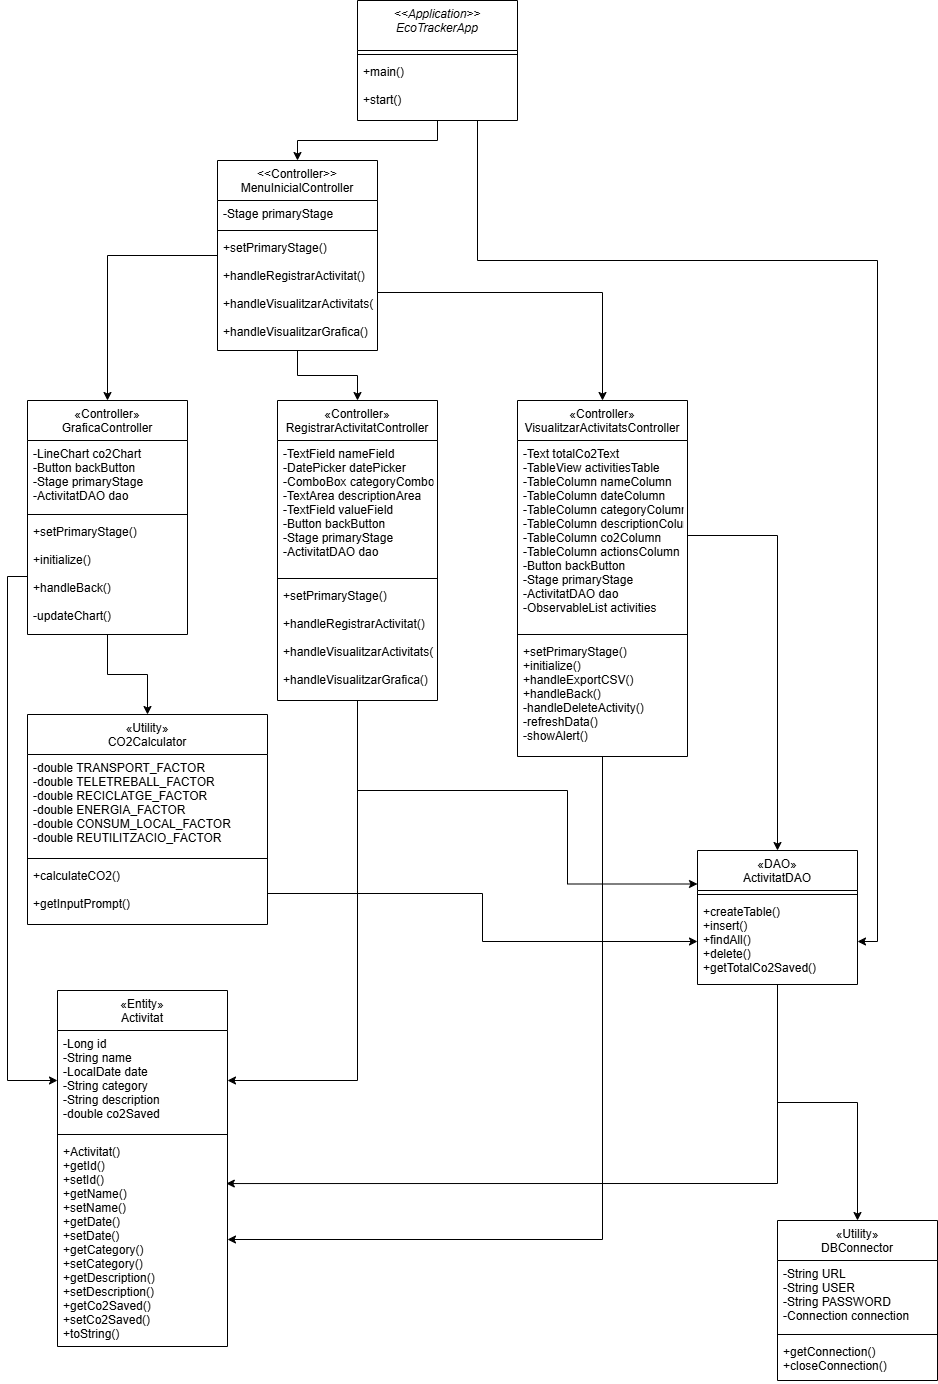

The diagram above was exported from draw.io. Its source (the exported page's mxGraphModel, read from the mxfile embedded in the PNG):
<mxGraphModel dx="1981" dy="546" grid="1" gridSize="10" guides="1" tooltips="1" connect="1" arrows="1" fold="1" page="1" pageScale="1" pageWidth="827" pageHeight="1169" math="0" shadow="0">
  <root>
    <mxCell id="WIyWlLk6GJQsqaUBKTNV-0" />
    <mxCell id="WIyWlLk6GJQsqaUBKTNV-1" parent="WIyWlLk6GJQsqaUBKTNV-0" />
    <mxCell id="el776Dy5InzuWWZr1Q45-17" style="edgeStyle=orthogonalEdgeStyle;rounded=0;orthogonalLoop=1;jettySize=auto;html=1;exitX=0.5;exitY=1;exitDx=0;exitDy=0;entryX=0.5;entryY=0;entryDx=0;entryDy=0;" parent="WIyWlLk6GJQsqaUBKTNV-1" source="zkfFHV4jXpPFQw0GAbJ--0" target="zkfFHV4jXpPFQw0GAbJ--6" edge="1">
      <mxGeometry relative="1" as="geometry" />
    </mxCell>
    <mxCell id="el776Dy5InzuWWZr1Q45-47" style="edgeStyle=orthogonalEdgeStyle;rounded=0;orthogonalLoop=1;jettySize=auto;html=1;exitX=0.75;exitY=1;exitDx=0;exitDy=0;entryX=1;entryY=0.5;entryDx=0;entryDy=0;" parent="WIyWlLk6GJQsqaUBKTNV-1" source="zkfFHV4jXpPFQw0GAbJ--0" target="el776Dy5InzuWWZr1Q45-43" edge="1">
      <mxGeometry relative="1" as="geometry">
        <Array as="points">
          <mxPoint x="340" y="380" />
          <mxPoint x="740" y="380" />
          <mxPoint x="740" y="1061" />
        </Array>
      </mxGeometry>
    </mxCell>
    <mxCell id="zkfFHV4jXpPFQw0GAbJ--0" value="&lt;&lt;Application&gt;&gt;&#10;EcoTrackerApp&#10;" style="swimlane;fontStyle=2;align=center;verticalAlign=top;childLayout=stackLayout;horizontal=1;startSize=50;horizontalStack=0;resizeParent=1;resizeLast=0;collapsible=1;marginBottom=0;rounded=0;shadow=0;strokeWidth=1;" parent="WIyWlLk6GJQsqaUBKTNV-1" vertex="1">
      <mxGeometry x="220" y="120" width="160" height="120" as="geometry">
        <mxRectangle x="230" y="140" width="160" height="26" as="alternateBounds" />
      </mxGeometry>
    </mxCell>
    <mxCell id="zkfFHV4jXpPFQw0GAbJ--4" value="" style="line;html=1;strokeWidth=1;align=left;verticalAlign=middle;spacingTop=-1;spacingLeft=3;spacingRight=3;rotatable=0;labelPosition=right;points=[];portConstraint=eastwest;" parent="zkfFHV4jXpPFQw0GAbJ--0" vertex="1">
      <mxGeometry y="50" width="160" height="8" as="geometry" />
    </mxCell>
    <mxCell id="zkfFHV4jXpPFQw0GAbJ--5" value="+main()&#10;&#10;+start()" style="text;align=left;verticalAlign=top;spacingLeft=4;spacingRight=4;overflow=hidden;rotatable=0;points=[[0,0.5],[1,0.5]];portConstraint=eastwest;" parent="zkfFHV4jXpPFQw0GAbJ--0" vertex="1">
      <mxGeometry y="58" width="160" height="52" as="geometry" />
    </mxCell>
    <mxCell id="el776Dy5InzuWWZr1Q45-18" style="edgeStyle=orthogonalEdgeStyle;rounded=0;orthogonalLoop=1;jettySize=auto;html=1;entryX=0.5;entryY=0;entryDx=0;entryDy=0;" parent="WIyWlLk6GJQsqaUBKTNV-1" source="zkfFHV4jXpPFQw0GAbJ--6" target="el776Dy5InzuWWZr1Q45-12" edge="1">
      <mxGeometry relative="1" as="geometry" />
    </mxCell>
    <mxCell id="el776Dy5InzuWWZr1Q45-19" style="edgeStyle=orthogonalEdgeStyle;rounded=0;orthogonalLoop=1;jettySize=auto;html=1;entryX=0.5;entryY=0;entryDx=0;entryDy=0;" parent="WIyWlLk6GJQsqaUBKTNV-1" source="zkfFHV4jXpPFQw0GAbJ--6" target="zkfFHV4jXpPFQw0GAbJ--17" edge="1">
      <mxGeometry relative="1" as="geometry" />
    </mxCell>
    <mxCell id="zkfFHV4jXpPFQw0GAbJ--6" value="&lt;&lt;Controller&gt;&gt;&#10;MenuInicialController" style="swimlane;fontStyle=0;align=center;verticalAlign=top;childLayout=stackLayout;horizontal=1;startSize=40;horizontalStack=0;resizeParent=1;resizeLast=0;collapsible=1;marginBottom=0;rounded=0;shadow=0;strokeWidth=1;" parent="WIyWlLk6GJQsqaUBKTNV-1" vertex="1">
      <mxGeometry x="80" y="280" width="160" height="190" as="geometry">
        <mxRectangle x="130" y="380" width="160" height="26" as="alternateBounds" />
      </mxGeometry>
    </mxCell>
    <mxCell id="zkfFHV4jXpPFQw0GAbJ--7" value="-Stage primaryStage" style="text;align=left;verticalAlign=top;spacingLeft=4;spacingRight=4;overflow=hidden;rotatable=0;points=[[0,0.5],[1,0.5]];portConstraint=eastwest;" parent="zkfFHV4jXpPFQw0GAbJ--6" vertex="1">
      <mxGeometry y="40" width="160" height="26" as="geometry" />
    </mxCell>
    <mxCell id="zkfFHV4jXpPFQw0GAbJ--9" value="" style="line;html=1;strokeWidth=1;align=left;verticalAlign=middle;spacingTop=-1;spacingLeft=3;spacingRight=3;rotatable=0;labelPosition=right;points=[];portConstraint=eastwest;" parent="zkfFHV4jXpPFQw0GAbJ--6" vertex="1">
      <mxGeometry y="66" width="160" height="8" as="geometry" />
    </mxCell>
    <mxCell id="zkfFHV4jXpPFQw0GAbJ--10" value="+setPrimaryStage()&#10;&#10;+handleRegistrarActivitat()&#10;&#10;+handleVisualitzarActivitats()&#10;&#10;+handleVisualitzarGrafica()" style="text;align=left;verticalAlign=top;spacingLeft=4;spacingRight=4;overflow=hidden;rotatable=0;points=[[0,0.5],[1,0.5]];portConstraint=eastwest;fontStyle=0" parent="zkfFHV4jXpPFQw0GAbJ--6" vertex="1">
      <mxGeometry y="74" width="160" height="116" as="geometry" />
    </mxCell>
    <mxCell id="el776Dy5InzuWWZr1Q45-38" style="edgeStyle=orthogonalEdgeStyle;rounded=0;orthogonalLoop=1;jettySize=auto;html=1;entryX=1;entryY=0.5;entryDx=0;entryDy=0;" parent="WIyWlLk6GJQsqaUBKTNV-1" source="zkfFHV4jXpPFQw0GAbJ--17" target="el776Dy5InzuWWZr1Q45-34" edge="1">
      <mxGeometry relative="1" as="geometry" />
    </mxCell>
    <mxCell id="zkfFHV4jXpPFQw0GAbJ--17" value="«Controller»&#10;RegistrarActivitatController" style="swimlane;fontStyle=0;align=center;verticalAlign=top;childLayout=stackLayout;horizontal=1;startSize=40;horizontalStack=0;resizeParent=1;resizeLast=0;collapsible=1;marginBottom=0;rounded=0;shadow=0;strokeWidth=1;" parent="WIyWlLk6GJQsqaUBKTNV-1" vertex="1">
      <mxGeometry x="140" y="520" width="160" height="300" as="geometry">
        <mxRectangle x="550" y="140" width="160" height="26" as="alternateBounds" />
      </mxGeometry>
    </mxCell>
    <mxCell id="zkfFHV4jXpPFQw0GAbJ--18" value="-TextField nameField&#10;-DatePicker datePicker&#10;-ComboBox categoryComboBox&#10;-TextArea descriptionArea&#10;-TextField valueField&#10;-Button backButton&#10;-Stage primaryStage&#10;-ActivitatDAO dao" style="text;align=left;verticalAlign=top;spacingLeft=4;spacingRight=4;overflow=hidden;rotatable=0;points=[[0,0.5],[1,0.5]];portConstraint=eastwest;" parent="zkfFHV4jXpPFQw0GAbJ--17" vertex="1">
      <mxGeometry y="40" width="160" height="134" as="geometry" />
    </mxCell>
    <mxCell id="zkfFHV4jXpPFQw0GAbJ--23" value="" style="line;html=1;strokeWidth=1;align=left;verticalAlign=middle;spacingTop=-1;spacingLeft=3;spacingRight=3;rotatable=0;labelPosition=right;points=[];portConstraint=eastwest;" parent="zkfFHV4jXpPFQw0GAbJ--17" vertex="1">
      <mxGeometry y="174" width="160" height="8" as="geometry" />
    </mxCell>
    <mxCell id="zkfFHV4jXpPFQw0GAbJ--25" value="+setPrimaryStage()&#10;&#10;+handleRegistrarActivitat()&#10;&#10;+handleVisualitzarActivitats()&#10;&#10;+handleVisualitzarGrafica()" style="text;align=left;verticalAlign=top;spacingLeft=4;spacingRight=4;overflow=hidden;rotatable=0;points=[[0,0.5],[1,0.5]];portConstraint=eastwest;" parent="zkfFHV4jXpPFQw0GAbJ--17" vertex="1">
      <mxGeometry y="182" width="160" height="118" as="geometry" />
    </mxCell>
    <mxCell id="el776Dy5InzuWWZr1Q45-32" style="edgeStyle=orthogonalEdgeStyle;rounded=0;orthogonalLoop=1;jettySize=auto;html=1;entryX=0.5;entryY=0;entryDx=0;entryDy=0;" parent="WIyWlLk6GJQsqaUBKTNV-1" source="el776Dy5InzuWWZr1Q45-12" target="el776Dy5InzuWWZr1Q45-26" edge="1">
      <mxGeometry relative="1" as="geometry" />
    </mxCell>
    <mxCell id="el776Dy5InzuWWZr1Q45-12" value="«Controller»&#10;GraficaController" style="swimlane;fontStyle=0;align=center;verticalAlign=top;childLayout=stackLayout;horizontal=1;startSize=40;horizontalStack=0;resizeParent=1;resizeLast=0;collapsible=1;marginBottom=0;rounded=0;shadow=0;strokeWidth=1;" parent="WIyWlLk6GJQsqaUBKTNV-1" vertex="1">
      <mxGeometry x="-110" y="520" width="160" height="234" as="geometry">
        <mxRectangle x="130" y="380" width="160" height="26" as="alternateBounds" />
      </mxGeometry>
    </mxCell>
    <mxCell id="el776Dy5InzuWWZr1Q45-13" value="-LineChart co2Chart&#10;-Button backButton&#10;-Stage primaryStage&#10;-ActivitatDAO dao" style="text;align=left;verticalAlign=top;spacingLeft=4;spacingRight=4;overflow=hidden;rotatable=0;points=[[0,0.5],[1,0.5]];portConstraint=eastwest;" parent="el776Dy5InzuWWZr1Q45-12" vertex="1">
      <mxGeometry y="40" width="160" height="70" as="geometry" />
    </mxCell>
    <mxCell id="el776Dy5InzuWWZr1Q45-14" value="" style="line;html=1;strokeWidth=1;align=left;verticalAlign=middle;spacingTop=-1;spacingLeft=3;spacingRight=3;rotatable=0;labelPosition=right;points=[];portConstraint=eastwest;" parent="el776Dy5InzuWWZr1Q45-12" vertex="1">
      <mxGeometry y="110" width="160" height="8" as="geometry" />
    </mxCell>
    <mxCell id="el776Dy5InzuWWZr1Q45-15" value="+setPrimaryStage()&#10;&#10;+initialize()&#10;&#10;+handleBack()&#10;&#10;-updateChart()" style="text;align=left;verticalAlign=top;spacingLeft=4;spacingRight=4;overflow=hidden;rotatable=0;points=[[0,0.5],[1,0.5]];portConstraint=eastwest;fontStyle=0" parent="el776Dy5InzuWWZr1Q45-12" vertex="1">
      <mxGeometry y="118" width="160" height="116" as="geometry" />
    </mxCell>
    <mxCell id="el776Dy5InzuWWZr1Q45-39" style="edgeStyle=orthogonalEdgeStyle;rounded=0;orthogonalLoop=1;jettySize=auto;html=1;entryX=1;entryY=0.5;entryDx=0;entryDy=0;" parent="WIyWlLk6GJQsqaUBKTNV-1" source="el776Dy5InzuWWZr1Q45-20" target="el776Dy5InzuWWZr1Q45-36" edge="1">
      <mxGeometry relative="1" as="geometry" />
    </mxCell>
    <mxCell id="el776Dy5InzuWWZr1Q45-20" value="«Controller»&#10;VisualitzarActivitatsController" style="swimlane;fontStyle=0;align=center;verticalAlign=top;childLayout=stackLayout;horizontal=1;startSize=40;horizontalStack=0;resizeParent=1;resizeLast=0;collapsible=1;marginBottom=0;rounded=0;shadow=0;strokeWidth=1;" parent="WIyWlLk6GJQsqaUBKTNV-1" vertex="1">
      <mxGeometry x="380" y="520" width="170" height="356" as="geometry">
        <mxRectangle x="550" y="140" width="160" height="26" as="alternateBounds" />
      </mxGeometry>
    </mxCell>
    <mxCell id="el776Dy5InzuWWZr1Q45-21" value="-Text totalCo2Text&#10;-TableView activitiesTable&#10;-TableColumn nameColumn&#10;-TableColumn dateColumn&#10;-TableColumn categoryColumn&#10;-TableColumn descriptionColumn&#10;-TableColumn co2Column&#10;-TableColumn actionsColumn&#10;-Button backButton&#10;-Stage primaryStage&#10;-ActivitatDAO dao&#10;-ObservableList activities" style="text;align=left;verticalAlign=top;spacingLeft=4;spacingRight=4;overflow=hidden;rotatable=0;points=[[0,0.5],[1,0.5]];portConstraint=eastwest;" parent="el776Dy5InzuWWZr1Q45-20" vertex="1">
      <mxGeometry y="40" width="170" height="190" as="geometry" />
    </mxCell>
    <mxCell id="el776Dy5InzuWWZr1Q45-22" value="" style="line;html=1;strokeWidth=1;align=left;verticalAlign=middle;spacingTop=-1;spacingLeft=3;spacingRight=3;rotatable=0;labelPosition=right;points=[];portConstraint=eastwest;" parent="el776Dy5InzuWWZr1Q45-20" vertex="1">
      <mxGeometry y="230" width="170" height="8" as="geometry" />
    </mxCell>
    <mxCell id="el776Dy5InzuWWZr1Q45-23" value="+setPrimaryStage()&#10;+initialize()&#10;+handleExportCSV()&#10;+handleBack()&#10;-handleDeleteActivity()&#10;-refreshData()&#10;-showAlert()" style="text;align=left;verticalAlign=top;spacingLeft=4;spacingRight=4;overflow=hidden;rotatable=0;points=[[0,0.5],[1,0.5]];portConstraint=eastwest;" parent="el776Dy5InzuWWZr1Q45-20" vertex="1">
      <mxGeometry y="238" width="170" height="118" as="geometry" />
    </mxCell>
    <mxCell id="el776Dy5InzuWWZr1Q45-25" style="edgeStyle=orthogonalEdgeStyle;rounded=0;orthogonalLoop=1;jettySize=auto;html=1;exitX=1;exitY=0.5;exitDx=0;exitDy=0;entryX=0.5;entryY=0;entryDx=0;entryDy=0;" parent="WIyWlLk6GJQsqaUBKTNV-1" source="zkfFHV4jXpPFQw0GAbJ--10" target="el776Dy5InzuWWZr1Q45-20" edge="1">
      <mxGeometry relative="1" as="geometry" />
    </mxCell>
    <mxCell id="el776Dy5InzuWWZr1Q45-26" value="«Utility»&#10;CO2Calculator" style="swimlane;fontStyle=0;align=center;verticalAlign=top;childLayout=stackLayout;horizontal=1;startSize=40;horizontalStack=0;resizeParent=1;resizeLast=0;collapsible=1;marginBottom=0;rounded=0;shadow=0;strokeWidth=1;" parent="WIyWlLk6GJQsqaUBKTNV-1" vertex="1">
      <mxGeometry x="-110" y="834" width="240" height="210" as="geometry">
        <mxRectangle x="130" y="380" width="160" height="26" as="alternateBounds" />
      </mxGeometry>
    </mxCell>
    <mxCell id="el776Dy5InzuWWZr1Q45-27" value="-double TRANSPORT_FACTOR&#10;-double TELETREBALL_FACTOR&#10;-double RECICLATGE_FACTOR&#10;-double ENERGIA_FACTOR&#10;-double CONSUM_LOCAL_FACTOR&#10;-double REUTILITZACIO_FACTOR" style="text;align=left;verticalAlign=top;spacingLeft=4;spacingRight=4;overflow=hidden;rotatable=0;points=[[0,0.5],[1,0.5]];portConstraint=eastwest;" parent="el776Dy5InzuWWZr1Q45-26" vertex="1">
      <mxGeometry y="40" width="240" height="100" as="geometry" />
    </mxCell>
    <mxCell id="el776Dy5InzuWWZr1Q45-28" value="" style="line;html=1;strokeWidth=1;align=left;verticalAlign=middle;spacingTop=-1;spacingLeft=3;spacingRight=3;rotatable=0;labelPosition=right;points=[];portConstraint=eastwest;" parent="el776Dy5InzuWWZr1Q45-26" vertex="1">
      <mxGeometry y="140" width="240" height="8" as="geometry" />
    </mxCell>
    <mxCell id="el776Dy5InzuWWZr1Q45-29" value="+calculateCO2()&#10;&#10;+getInputPrompt()" style="text;align=left;verticalAlign=top;spacingLeft=4;spacingRight=4;overflow=hidden;rotatable=0;points=[[0,0.5],[1,0.5]];portConstraint=eastwest;fontStyle=0" parent="el776Dy5InzuWWZr1Q45-26" vertex="1">
      <mxGeometry y="148" width="240" height="62" as="geometry" />
    </mxCell>
    <mxCell id="el776Dy5InzuWWZr1Q45-33" value="«Entity»&#10;Activitat" style="swimlane;fontStyle=0;align=center;verticalAlign=top;childLayout=stackLayout;horizontal=1;startSize=40;horizontalStack=0;resizeParent=1;resizeLast=0;collapsible=1;marginBottom=0;rounded=0;shadow=0;strokeWidth=1;" parent="WIyWlLk6GJQsqaUBKTNV-1" vertex="1">
      <mxGeometry x="-80" y="1110" width="170" height="356" as="geometry">
        <mxRectangle x="550" y="140" width="160" height="26" as="alternateBounds" />
      </mxGeometry>
    </mxCell>
    <mxCell id="el776Dy5InzuWWZr1Q45-34" value="-Long id&#10;-String name&#10;-LocalDate date&#10;-String category&#10;-String description&#10;-double co2Saved" style="text;align=left;verticalAlign=top;spacingLeft=4;spacingRight=4;overflow=hidden;rotatable=0;points=[[0,0.5],[1,0.5]];portConstraint=eastwest;" parent="el776Dy5InzuWWZr1Q45-33" vertex="1">
      <mxGeometry y="40" width="170" height="100" as="geometry" />
    </mxCell>
    <mxCell id="el776Dy5InzuWWZr1Q45-35" value="" style="line;html=1;strokeWidth=1;align=left;verticalAlign=middle;spacingTop=-1;spacingLeft=3;spacingRight=3;rotatable=0;labelPosition=right;points=[];portConstraint=eastwest;" parent="el776Dy5InzuWWZr1Q45-33" vertex="1">
      <mxGeometry y="140" width="170" height="8" as="geometry" />
    </mxCell>
    <mxCell id="el776Dy5InzuWWZr1Q45-36" value="+Activitat()&#10;+getId()&#10;+setId()&#10;+getName()&#10;+setName()&#10;+getDate()&#10;+setDate()&#10;+getCategory()&#10;+setCategory()&#10;+getDescription()&#10;+setDescription()&#10;+getCo2Saved()&#10;+setCo2Saved()&#10;+toString()" style="text;align=left;verticalAlign=top;spacingLeft=4;spacingRight=4;overflow=hidden;rotatable=0;points=[[0,0.5],[1,0.5]];portConstraint=eastwest;" parent="el776Dy5InzuWWZr1Q45-33" vertex="1">
      <mxGeometry y="148" width="170" height="202" as="geometry" />
    </mxCell>
    <mxCell id="el776Dy5InzuWWZr1Q45-37" style="edgeStyle=orthogonalEdgeStyle;rounded=0;orthogonalLoop=1;jettySize=auto;html=1;exitX=0;exitY=0.5;exitDx=0;exitDy=0;entryX=0;entryY=0.5;entryDx=0;entryDy=0;" parent="WIyWlLk6GJQsqaUBKTNV-1" source="el776Dy5InzuWWZr1Q45-15" target="el776Dy5InzuWWZr1Q45-34" edge="1">
      <mxGeometry relative="1" as="geometry" />
    </mxCell>
    <mxCell id="el776Dy5InzuWWZr1Q45-54" style="edgeStyle=orthogonalEdgeStyle;rounded=0;orthogonalLoop=1;jettySize=auto;html=1;entryX=0.5;entryY=0;entryDx=0;entryDy=0;" parent="WIyWlLk6GJQsqaUBKTNV-1" source="el776Dy5InzuWWZr1Q45-40" target="el776Dy5InzuWWZr1Q45-50" edge="1">
      <mxGeometry relative="1" as="geometry" />
    </mxCell>
    <mxCell id="el776Dy5InzuWWZr1Q45-40" value="«DAO»&#10;ActivitatDAO" style="swimlane;fontStyle=0;align=center;verticalAlign=top;childLayout=stackLayout;horizontal=1;startSize=40;horizontalStack=0;resizeParent=1;resizeLast=0;collapsible=1;marginBottom=0;rounded=0;shadow=0;strokeWidth=1;" parent="WIyWlLk6GJQsqaUBKTNV-1" vertex="1">
      <mxGeometry x="560" y="970" width="160" height="134" as="geometry">
        <mxRectangle x="130" y="380" width="160" height="26" as="alternateBounds" />
      </mxGeometry>
    </mxCell>
    <mxCell id="el776Dy5InzuWWZr1Q45-42" value="" style="line;html=1;strokeWidth=1;align=left;verticalAlign=middle;spacingTop=-1;spacingLeft=3;spacingRight=3;rotatable=0;labelPosition=right;points=[];portConstraint=eastwest;" parent="el776Dy5InzuWWZr1Q45-40" vertex="1">
      <mxGeometry y="40" width="160" height="8" as="geometry" />
    </mxCell>
    <mxCell id="el776Dy5InzuWWZr1Q45-43" value="+createTable()&#10;+insert()&#10;+findAll()&#10;+delete()&#10;+getTotalCo2Saved()" style="text;align=left;verticalAlign=top;spacingLeft=4;spacingRight=4;overflow=hidden;rotatable=0;points=[[0,0.5],[1,0.5]];portConstraint=eastwest;fontStyle=0" parent="el776Dy5InzuWWZr1Q45-40" vertex="1">
      <mxGeometry y="48" width="160" height="86" as="geometry" />
    </mxCell>
    <mxCell id="el776Dy5InzuWWZr1Q45-44" style="edgeStyle=orthogonalEdgeStyle;rounded=0;orthogonalLoop=1;jettySize=auto;html=1;exitX=1;exitY=0.5;exitDx=0;exitDy=0;entryX=0;entryY=0.5;entryDx=0;entryDy=0;" parent="WIyWlLk6GJQsqaUBKTNV-1" source="el776Dy5InzuWWZr1Q45-29" target="el776Dy5InzuWWZr1Q45-43" edge="1">
      <mxGeometry relative="1" as="geometry" />
    </mxCell>
    <mxCell id="el776Dy5InzuWWZr1Q45-46" style="edgeStyle=orthogonalEdgeStyle;rounded=0;orthogonalLoop=1;jettySize=auto;html=1;exitX=1;exitY=0.5;exitDx=0;exitDy=0;entryX=0.5;entryY=0;entryDx=0;entryDy=0;" parent="WIyWlLk6GJQsqaUBKTNV-1" source="el776Dy5InzuWWZr1Q45-21" target="el776Dy5InzuWWZr1Q45-40" edge="1">
      <mxGeometry relative="1" as="geometry" />
    </mxCell>
    <mxCell id="el776Dy5InzuWWZr1Q45-48" style="edgeStyle=orthogonalEdgeStyle;rounded=0;orthogonalLoop=1;jettySize=auto;html=1;entryX=0;entryY=0.25;entryDx=0;entryDy=0;" parent="WIyWlLk6GJQsqaUBKTNV-1" source="zkfFHV4jXpPFQw0GAbJ--25" target="el776Dy5InzuWWZr1Q45-40" edge="1">
      <mxGeometry relative="1" as="geometry">
        <Array as="points">
          <mxPoint x="220" y="910" />
          <mxPoint x="430" y="910" />
          <mxPoint x="430" y="1003" />
        </Array>
      </mxGeometry>
    </mxCell>
    <mxCell id="el776Dy5InzuWWZr1Q45-49" style="edgeStyle=orthogonalEdgeStyle;rounded=0;orthogonalLoop=1;jettySize=auto;html=1;entryX=0.993;entryY=0.223;entryDx=0;entryDy=0;entryPerimeter=0;shadow=0;" parent="WIyWlLk6GJQsqaUBKTNV-1" source="el776Dy5InzuWWZr1Q45-40" target="el776Dy5InzuWWZr1Q45-36" edge="1">
      <mxGeometry relative="1" as="geometry" />
    </mxCell>
    <mxCell id="el776Dy5InzuWWZr1Q45-50" value="«Utility»&#10;DBConnector" style="swimlane;fontStyle=0;align=center;verticalAlign=top;childLayout=stackLayout;horizontal=1;startSize=40;horizontalStack=0;resizeParent=1;resizeLast=0;collapsible=1;marginBottom=0;rounded=0;shadow=0;strokeWidth=1;" parent="WIyWlLk6GJQsqaUBKTNV-1" vertex="1">
      <mxGeometry x="640" y="1340" width="160" height="160" as="geometry">
        <mxRectangle x="130" y="380" width="160" height="26" as="alternateBounds" />
      </mxGeometry>
    </mxCell>
    <mxCell id="el776Dy5InzuWWZr1Q45-51" value="-String URL&#10;-String USER&#10;-String PASSWORD&#10;-Connection connection" style="text;align=left;verticalAlign=top;spacingLeft=4;spacingRight=4;overflow=hidden;rotatable=0;points=[[0,0.5],[1,0.5]];portConstraint=eastwest;" parent="el776Dy5InzuWWZr1Q45-50" vertex="1">
      <mxGeometry y="40" width="160" height="70" as="geometry" />
    </mxCell>
    <mxCell id="el776Dy5InzuWWZr1Q45-52" value="" style="line;html=1;strokeWidth=1;align=left;verticalAlign=middle;spacingTop=-1;spacingLeft=3;spacingRight=3;rotatable=0;labelPosition=right;points=[];portConstraint=eastwest;" parent="el776Dy5InzuWWZr1Q45-50" vertex="1">
      <mxGeometry y="110" width="160" height="8" as="geometry" />
    </mxCell>
    <mxCell id="el776Dy5InzuWWZr1Q45-53" value="+getConnection()&#10;+closeConnection()" style="text;align=left;verticalAlign=top;spacingLeft=4;spacingRight=4;overflow=hidden;rotatable=0;points=[[0,0.5],[1,0.5]];portConstraint=eastwest;fontStyle=0" parent="el776Dy5InzuWWZr1Q45-50" vertex="1">
      <mxGeometry y="118" width="160" height="42" as="geometry" />
    </mxCell>
  </root>
</mxGraphModel>